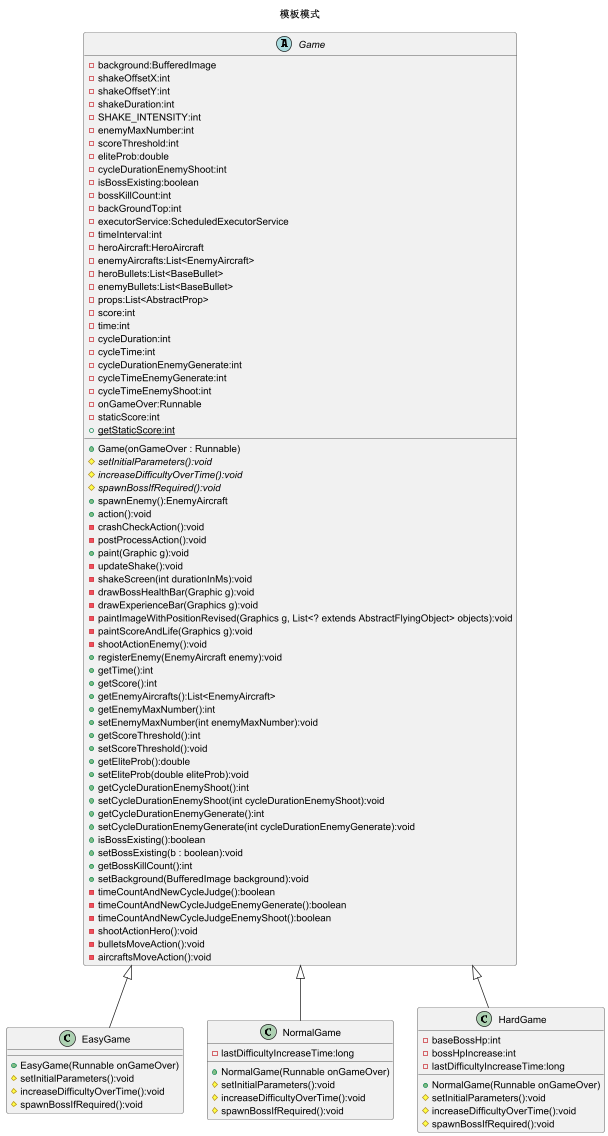

The diagram above was rendered by PlantUML. Its source (embedded in the PNG):
@startuml
'https://plantuml.com/class-diagram
title 模板模式

abstract class Game {
    - background:BufferedImage
    - shakeOffsetX:int
    - shakeOffsetY:int
    - shakeDuration:int
    - SHAKE_INTENSITY:int
    - enemyMaxNumber:int
    - scoreThreshold:int
    - eliteProb:double
    - cycleDurationEnemyShoot:int
    - isBossExisting:boolean
    - bossKillCount:int
    - backGroundTop:int
    - executorService:ScheduledExecutorService
    - timeInterval:int
    - heroAircraft:HeroAircraft
    - enemyAircrafts:List<EnemyAircraft>
    - heroBullets:List<BaseBullet>
    - enemyBullets:List<BaseBullet>
    - props:List<AbstractProp>
    - score:int
    - time:int
    - cycleDuration:int
    - cycleTime:int
    - cycleDurationEnemyGenerate:int
    - cycleTimeEnemyGenerate:int
    - cycleTimeEnemyShoot:int
    - onGameOver:Runnable
    - staticScore:int
    + Game(onGameOver : Runnable)
    # {abstract} setInitialParameters():void
    # {abstract} increaseDifficultyOverTime():void
    # {abstract} spawnBossIfRequired():void
    + spawnEnemy():EnemyAircraft
    + action():void
    - crashCheckAction():void
    - postProcessAction():void
    + paint(Graphic g):void
    - updateShake():void
    - shakeScreen(int durationInMs):void
    - drawBossHealthBar(Graphic g):void
    - drawExperienceBar(Graphics g):void
    - paintImageWithPositionRevised(Graphics g, List<? extends AbstractFlyingObject> objects):void
    - paintScoreAndLife(Graphics g):void
    - shootActionEnemy():void
    + registerEnemy(EnemyAircraft enemy):void
    + getTime():int
    + getScore():int
    + getEnemyAircrafts():List<EnemyAircraft>
    + getEnemyMaxNumber():int
    + setEnemyMaxNumber(int enemyMaxNumber):void
    + getScoreThreshold():int
    + setScoreThreshold():void
    + getEliteProb():double
    + setEliteProb(double eliteProb):void
    + getCycleDurationEnemyShoot():int
    + setCycleDurationEnemyShoot(int cycleDurationEnemyShoot):void
    + getCycleDurationEnemyGenerate():int
    + setCycleDurationEnemyGenerate(int cycleDurationEnemyGenerate):void
    + isBossExisting():boolean
    + setBossExisting(b : boolean):void
    + getBossKillCount():int
    + setBackground(BufferedImage background):void
    + {static} getStaticScore:int
    - timeCountAndNewCycleJudge():boolean
    - timeCountAndNewCycleJudgeEnemyGenerate():boolean
    - timeCountAndNewCycleJudgeEnemyShoot():boolean
    - shootActionHero():void
    - bulletsMoveAction():void
    - aircraftsMoveAction():void
}

class EasyGame {
    + EasyGame(Runnable onGameOver)
    # setInitialParameters():void
    # increaseDifficultyOverTime():void
    # spawnBossIfRequired():void
}

class NormalGame {
    - lastDifficultyIncreaseTime:long
    + NormalGame(Runnable onGameOver)
    # setInitialParameters():void
    # increaseDifficultyOverTime():void
    # spawnBossIfRequired():void
}

class HardGame {
    - baseBossHp:int
    - bossHpIncrease:int
    - lastDifficultyIncreaseTime:long
    + NormalGame(Runnable onGameOver)
    # setInitialParameters():void
    # increaseDifficultyOverTime():void
    # spawnBossIfRequired():void
}


Game <|-- EasyGame
Game <|-- NormalGame
Game <|-- HardGame

@enduml